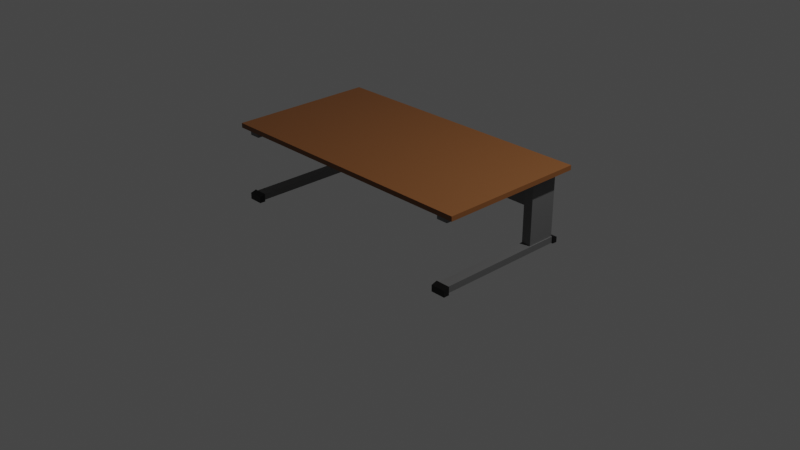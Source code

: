 # Source: desk2.blend  (saved by Blender 3.6.11; exported with 4.5.12 LTS)
import bpy
from mathutils import Matrix  # noqa: F401  (used for matrix-valued properties, if any)

bpy.ops.wm.read_factory_settings(use_empty=True)
scene = bpy.context.scene
scene.name = 'Scene'

# ---- collections
col_collection = bpy.data.collections.new('Collection'); scene.collection.children.link(col_collection)
col_legs = bpy.data.collections.new('Legs'); col_collection.children.link(col_legs)

# ---- materials (node trees are filled in below, after node groups)
mat_desk_top = bpy.data.materials.new('Desk_top')
mat_desk_top.alpha_threshold = 0.0
mat_desk_top.use_transparent_shadow = False
mat_desk_top.roughness = 0.5
mat_desk_top.line_color = (0.0, 0.0, 0.0, 1.0)
mat_desk_metal = bpy.data.materials.new('Desk_metal')
mat_desk_metal.use_transparent_shadow = False
mat_desk_caoutchou = bpy.data.materials.new('Desk_caoutchou')
mat_desk_caoutchou.use_transparent_shadow = False

# ---- material node trees
mat_desk_top.use_nodes = True; mat_desk_top.node_tree.nodes.clear()
_N = mat_desk_top.node_tree.nodes; _L = mat_desk_top.node_tree.links
n0 = _N.new('ShaderNodeOutputMaterial'); n0.name = 'Material Output'; n0.location = (300, 300)
n1 = _N.new('ShaderNodeBsdfPrincipled'); n1.name = 'Principled BSDF'; n1.location = (10, 300)
n1.distribution = 'GGX'
n1.subsurface_method = 'RANDOM_WALK_SKIN'
n1.inputs[0].default_value = (0.1788, 0.06645, 0.01781, 1.0)
n1.inputs[3].default_value = 1.45
n1.inputs[27].default_value = (0.0, 0.0, 0.0, 1.0)
n1.inputs[28].default_value = 1.0
_L.new(n1.outputs[0], n0.inputs[0])
n0.is_active_output = True
mat_desk_metal.use_nodes = True; mat_desk_metal.node_tree.nodes.clear()
_N = mat_desk_metal.node_tree.nodes; _L = mat_desk_metal.node_tree.links
n0 = _N.new('ShaderNodeBsdfPrincipled'); n0.name = 'Principled BSDF'; n0.location = (10, 300)
n0.distribution = 'GGX'
n0.subsurface_method = 'RANDOM_WALK_SKIN'
n0.inputs[0].default_value = (0.1744, 0.1744, 0.1744, 1.0)
n0.inputs[1].default_value = 0.578
n0.inputs[3].default_value = 1.45
n0.inputs[27].default_value = (0.0, 0.0, 0.0, 1.0)
n0.inputs[28].default_value = 1.0
n1 = _N.new('ShaderNodeOutputMaterial'); n1.name = 'Material Output'; n1.location = (300, 300)
_L.new(n0.outputs[0], n1.inputs[0])
n1.is_active_output = True
mat_desk_caoutchou.use_nodes = True; mat_desk_caoutchou.node_tree.nodes.clear()
_N = mat_desk_caoutchou.node_tree.nodes; _L = mat_desk_caoutchou.node_tree.links
n0 = _N.new('ShaderNodeBsdfPrincipled'); n0.name = 'Principled BSDF'; n0.location = (10, 300)
n0.distribution = 'GGX'
n0.subsurface_method = 'RANDOM_WALK_SKIN'
n0.inputs[0].default_value = (0.0, 0.0, 0.0, 1.0)
n0.inputs[3].default_value = 1.45
n0.inputs[27].default_value = (0.0, 0.0, 0.0, 1.0)
n0.inputs[28].default_value = 1.0
n1 = _N.new('ShaderNodeOutputMaterial'); n1.name = 'Material Output'; n1.location = (300, 300)
_L.new(n0.outputs[0], n1.inputs[0])
n1.is_active_output = True

# ---- world
world_world = bpy.data.worlds.new('World'); scene.world = world_world
world_world.use_nodes = True; world_world.node_tree.nodes.clear()
_N = world_world.node_tree.nodes; _L = world_world.node_tree.links
n0 = _N.new('ShaderNodeOutputWorld'); n0.name = 'World Output'; n0.location = (300, 300)
n1 = _N.new('ShaderNodeBackground'); n1.name = 'Background'; n1.location = (10, 300)
n1.inputs[0].default_value = (0.05088, 0.05088, 0.05088, 1.0)
_L.new(n1.outputs[0], n0.inputs[0])
n0.is_active_output = True
world_world.color = (0.05088, 0.05088, 0.05088)
world_world.use_sun_shadow = False
world_world.sun_shadow_jitter_overblur = 0.0

# ---- cameras
cam_camera = bpy.data.cameras.new('Camera')
cam_camera.clip_end = 100.0
cam_camera.ortho_scale = 7.314

# ---- lights
light_light = bpy.data.lights.new('Light', 'POINT')
light_light.transmission_factor = 0.0
light_light.energy = 1000.0
light_light.shadow_soft_size = 0.1
light_light.shadow_maximum_resolution = 0.006
light_light.use_absolute_resolution = True

# ---- meshes
me_cube = bpy.data.meshes.new('Cube')
me_cube.from_pydata([(1.5, 0.8, 0.825), (1.5, 0.8, 0.775), (1.5, -0.8, 0.825), (1.5, -0.8, 0.775), (-1.5, 0.8, 0.825), (-1.5, 0.8, 0.775), (-1.5, -0.8, 0.825), (-1.5, -0.8, 0.775)], [], [(0, 4, 6, 2), (3, 2, 6, 7), (7, 6, 4, 5), (5, 1, 3, 7), (1, 0, 2, 3), (5, 4, 0, 1)])
_uv = me_cube.uv_layers.new(name='UVMap')
_uv.uv.foreach_set('vector', [0.625, 0.5, 0.875, 0.5, 0.875, 0.75, 0.625, 0.75, 0.375, 0.75, 0.625, 0.75, 0.625, 1.0, 0.375, 1.0, 0.375, 0.0, 0.625, 0.0, 0.625, 0.25, 0.375, 0.25, 0.125, 0.5, 0.375, 0.5, 0.375, 0.75, 0.125, 0.75, 0.375, 0.5, 0.625, 0.5, 0.625, 0.75, 0.375, 0.75, 0.375, 0.25, 0.625, 0.25, 0.625, 0.5, 0.375, 0.5])
me_cube.materials.append(mat_desk_top)
me_cube.use_mirror_vertex_groups = False
me_cube.update()
me_cube_001 = bpy.data.meshes.new('Cube.001')
me_cube_001.from_pydata([(-1.401, 0.3961, 0.06416), (-1.401, 0.3961, 0.7746), (-1.401, 0.7087, 0.06416), (-1.401, 0.7087, 0.7746), (-1.301, 0.3961, 0.06416), (-1.301, 0.3961, 0.7746), (-1.301, 0.7087, 0.06416), (-1.301, 0.7087, 0.7746), (-1.412, -0.7548, 0.7094), (-1.412, -0.7548, 0.7772), (-1.412, 0.739, 0.7094), (-1.412, 0.739, 0.7772), (-1.291, -0.7548, 0.7094), (-1.291, -0.7548, 0.7772), (-1.291, 0.739, 0.7094), (-1.291, 0.739, 0.7772), (-1.412, -0.7286, 0.001457), (-1.412, -0.7286, 0.06919), (-1.412, 0.7128, 0.001457), (-1.412, 0.7128, 0.06919), (-1.291, -0.7286, 0.001457), (-1.291, -0.7286, 0.06919), (-1.291, 0.7128, 0.001457), (-1.291, 0.7128, 0.06919), (-1.423, 0.7128, 0.07551), (-1.423, 0.7128, -0.00486), (-1.279, 0.7128, -0.00486), (-1.279, 0.7128, 0.07551), (-1.425, 0.7678, 0.05237), (-1.425, 0.7678, -0.005853), (-1.277, 0.7678, -0.005853), (-1.277, 0.7678, 0.05237), (-1.412, -0.7286, 0.001457), (-1.412, -0.7286, 0.06919), (-1.291, -0.7286, 0.06919), (-1.291, -0.7286, 0.001457), (-1.429, -0.7286, -0.008257), (-1.429, -0.7286, 0.0789), (-1.273, -0.7286, 0.0789), (-1.273, -0.7286, -0.008257), (-1.429, -0.7915, -0.008257), (-1.429, -0.7915, 0.05945), (-1.273, -0.7915, 0.05945), (-1.273, -0.7915, -0.008257)], [], [(0, 1, 3, 2), (2, 3, 7, 6), (6, 7, 5, 4), (4, 5, 1, 0), (2, 6, 4, 0), (7, 3, 1, 5), (8, 9, 11, 10), (10, 11, 15, 14), (14, 15, 13, 12), (12, 13, 9, 8), (10, 14, 12, 8), (15, 11, 9, 13), (16, 17, 19, 18), (23, 22, 26, 27), (22, 23, 21, 20), (21, 17, 33, 34), (18, 22, 20, 16), (23, 19, 17, 21), (27, 26, 30, 31), (22, 18, 25, 26), (19, 23, 27, 24), (18, 19, 24, 25), (29, 28, 31, 30), (26, 25, 29, 30), (24, 27, 31, 28), (25, 24, 28, 29), (32, 35, 39, 36), (20, 21, 34, 35), (17, 16, 32, 33), (16, 20, 35, 32), (38, 37, 41, 42), (33, 32, 36, 37), (34, 33, 37, 38), (35, 34, 38, 39), (43, 42, 41, 40), (39, 38, 42, 43), (36, 39, 43, 40), (37, 36, 40, 41)])
me_cube_001.polygons.foreach_set('material_index', [0, 0, 0, 0, 0, 0, 0, 0, 0, 0, 0, 0, 0, 1, 0, 0, 0, 0, 1, 1, 1, 1, 1, 1, 1, 1, 1, 0, 0, 0, 1, 1, 1, 1, 1, 1, 1, 1])
_uv = me_cube_001.uv_layers.new(name='UVMap')
_uv.uv.foreach_set('vector', [0.375, 0.0, 0.625, 0.0, 0.625, 0.25, 0.375, 0.25, 0.375, 0.25, 0.625, 0.25, 0.625, 0.5, 0.375, 0.5, 0.375, 0.5, 0.625, 0.5, 0.625, 0.75, 0.375, 0.75, 0.375, 0.75, 0.625, 0.75, 0.625, 1.0, 0.375, 1.0, 0.125, 0.5, 0.375, 0.5, 0.375, 0.75, 0.125, 0.75, 0.625, 0.5, 0.875, 0.5, 0.875, 0.75, 0.625, 0.75, 0.375, 0.0, 0.625, 0.0, 0.625, 0.25, 0.375, 0.25, 0.375, 0.25, 0.625, 0.25, 0.625, 0.5, 0.375, 0.5, 0.375, 0.5, 0.625, 0.5, 0.625, 0.75, 0.375, 0.75, 0.375, 0.75, 0.625, 0.75, 0.625, 1.0, 0.375, 1.0, 0.125, 0.5, 0.375, 0.5, 0.375, 0.75, 0.125, 0.75, 0.625, 0.5, 0.875, 0.5, 0.875, 0.75, 0.625, 0.75, 0.375, 0.0, 0.625, 0.0, 0.625, 0.25, 0.375, 0.25, 0.625, 0.5, 0.375, 0.5, 0.375, 0.5, 0.625, 0.5, 0.375, 0.5, 0.625, 0.5, 0.625, 0.75, 0.375, 0.75, 0.625, 0.75, 0.875, 0.75, 0.875, 0.75, 0.625, 0.75, 0.125, 0.5, 0.375, 0.5, 0.375, 0.75, 0.125, 0.75, 0.625, 0.5, 0.875, 0.5, 0.875, 0.75, 0.625, 0.75, 0.625, 0.5, 0.375, 0.5, 0.375, 0.5, 0.625, 0.5, 0.375, 0.5, 0.125, 0.5, 0.125, 0.5, 0.375, 0.5, 0.875, 0.5, 0.625, 0.5, 0.625, 0.5, 0.875, 0.5, 0.375, 0.25, 0.625, 0.25, 0.625, 0.25, 0.375, 0.25, 0.375, 0.25, 0.625, 0.25, 0.625, 0.5, 0.375, 0.5, 0.375, 0.5, 0.125, 0.5, 0.125, 0.5, 0.375, 0.5, 0.875, 0.5, 0.625, 0.5, 0.625, 0.5, 0.875, 0.5, 0.375, 0.25, 0.625, 0.25, 0.625, 0.25, 0.375, 0.25, 0.125, 0.75, 0.375, 0.75, 0.375, 0.75, 0.125, 0.75, 0.375, 0.75, 0.625, 0.75, 0.625, 0.75, 0.375, 0.75, 0.625, 0.0, 0.375, 0.0, 0.375, 0.0, 0.625, 0.0, 0.125, 0.75, 0.375, 0.75, 0.375, 0.75, 0.125, 0.75, 0.625, 0.75, 0.875, 0.75, 0.875, 0.75, 0.625, 0.75, 0.625, 0.0, 0.375, 0.0, 0.375, 0.0, 0.625, 0.0, 0.625, 0.75, 0.875, 0.75, 0.875, 0.75, 0.625, 0.75, 0.375, 0.75, 0.625, 0.75, 0.625, 0.75, 0.375, 0.75, 0.375, 0.75, 0.625, 0.75, 0.625, 1.0, 0.375, 1.0, 0.375, 0.75, 0.625, 0.75, 0.625, 0.75, 0.375, 0.75, 0.125, 0.75, 0.375, 0.75, 0.375, 0.75, 0.125, 0.75, 0.625, 0.0, 0.375, 0.0, 0.375, 0.0, 0.625, 0.0])
me_cube_001.materials.append(mat_desk_metal)
me_cube_001.materials.append(mat_desk_caoutchou)
me_cube_001.update()
me_cube_005 = bpy.data.meshes.new('Cube.005')
me_cube_005.from_pydata([(-1.34, 0.6313, 0.3284), (-1.34, 0.6313, 0.7741), (-1.34, 0.6713, 0.3284), (-1.34, 0.6713, 0.7741), (1.34, 0.6313, 0.3284), (1.34, 0.6313, 0.7741), (1.34, 0.6713, 0.3284), (1.34, 0.6713, 0.7741)], [], [(0, 1, 3, 2), (2, 3, 7, 6), (6, 7, 5, 4), (4, 5, 1, 0), (2, 6, 4, 0), (7, 3, 1, 5)])
_uv = me_cube_005.uv_layers.new(name='UVMap')
_uv.uv.foreach_set('vector', [0.375, 0.0, 0.625, 0.0, 0.625, 0.25, 0.375, 0.25, 0.375, 0.25, 0.625, 0.25, 0.625, 0.5, 0.375, 0.5, 0.375, 0.5, 0.625, 0.5, 0.625, 0.75, 0.375, 0.75, 0.375, 0.75, 0.625, 0.75, 0.625, 1.0, 0.375, 1.0, 0.125, 0.5, 0.375, 0.5, 0.375, 0.75, 0.125, 0.75, 0.625, 0.5, 0.875, 0.5, 0.875, 0.75, 0.625, 0.75])
me_cube_005.materials.append(mat_desk_metal)
me_cube_005.update()
me_cube_006 = bpy.data.meshes.new('Cube.006')
me_cube_006.from_pydata([(1.291, 0.3961, 0.06416), (1.291, 0.3961, 0.7746), (1.291, 0.7087, 0.06416), (1.291, 0.7087, 0.7746), (1.391, 0.3961, 0.06416), (1.391, 0.3961, 0.7746), (1.391, 0.7087, 0.06416), (1.391, 0.7087, 0.7746), (1.28, -0.7548, 0.7094), (1.28, -0.7548, 0.7772), (1.28, 0.739, 0.7094), (1.28, 0.739, 0.7772), (1.401, -0.7548, 0.7094), (1.401, -0.7548, 0.7772), (1.401, 0.739, 0.7094), (1.401, 0.739, 0.7772), (1.28, -0.7286, 0.001457), (1.28, -0.7286, 0.06919), (1.28, 0.7128, 0.001457), (1.28, 0.7128, 0.06919), (1.401, -0.7286, 0.001457), (1.401, -0.7286, 0.06919), (1.401, 0.7128, 0.001457), (1.401, 0.7128, 0.06919), (1.269, 0.7128, 0.07551), (1.269, 0.7128, -0.00486), (1.413, 0.7128, -0.00486), (1.413, 0.7128, 0.07551), (1.267, 0.7678, 0.05237), (1.267, 0.7678, -0.005853), (1.414, 0.7678, -0.005853), (1.414, 0.7678, 0.05237), (1.28, -0.7286, 0.001457), (1.28, -0.7286, 0.06919), (1.401, -0.7286, 0.06919), (1.401, -0.7286, 0.001457), (1.263, -0.7286, -0.008257), (1.263, -0.7286, 0.0789), (1.419, -0.7286, 0.0789), (1.419, -0.7286, -0.008257), (1.263, -0.7915, -0.008257), (1.263, -0.7915, 0.05945), (1.419, -0.7915, 0.05945), (1.419, -0.7915, -0.008257)], [], [(0, 1, 3, 2), (2, 3, 7, 6), (6, 7, 5, 4), (4, 5, 1, 0), (2, 6, 4, 0), (7, 3, 1, 5), (8, 9, 11, 10), (10, 11, 15, 14), (14, 15, 13, 12), (12, 13, 9, 8), (10, 14, 12, 8), (15, 11, 9, 13), (16, 17, 19, 18), (23, 22, 26, 27), (22, 23, 21, 20), (21, 17, 33, 34), (18, 22, 20, 16), (23, 19, 17, 21), (27, 26, 30, 31), (22, 18, 25, 26), (19, 23, 27, 24), (18, 19, 24, 25), (29, 28, 31, 30), (26, 25, 29, 30), (24, 27, 31, 28), (25, 24, 28, 29), (32, 35, 39, 36), (20, 21, 34, 35), (17, 16, 32, 33), (16, 20, 35, 32), (38, 37, 41, 42), (33, 32, 36, 37), (34, 33, 37, 38), (35, 34, 38, 39), (43, 42, 41, 40), (39, 38, 42, 43), (36, 39, 43, 40), (37, 36, 40, 41)])
me_cube_006.polygons.foreach_set('material_index', [0, 0, 0, 0, 0, 0, 0, 0, 0, 0, 0, 0, 0, 1, 0, 0, 0, 0, 1, 1, 1, 1, 1, 1, 1, 1, 1, 0, 0, 0, 1, 1, 1, 1, 1, 1, 1, 1])
_uv = me_cube_006.uv_layers.new(name='UVMap')
_uv.uv.foreach_set('vector', [0.375, 0.0, 0.625, 0.0, 0.625, 0.25, 0.375, 0.25, 0.375, 0.25, 0.625, 0.25, 0.625, 0.5, 0.375, 0.5, 0.375, 0.5, 0.625, 0.5, 0.625, 0.75, 0.375, 0.75, 0.375, 0.75, 0.625, 0.75, 0.625, 1.0, 0.375, 1.0, 0.125, 0.5, 0.375, 0.5, 0.375, 0.75, 0.125, 0.75, 0.625, 0.5, 0.875, 0.5, 0.875, 0.75, 0.625, 0.75, 0.375, 0.0, 0.625, 0.0, 0.625, 0.25, 0.375, 0.25, 0.375, 0.25, 0.625, 0.25, 0.625, 0.5, 0.375, 0.5, 0.375, 0.5, 0.625, 0.5, 0.625, 0.75, 0.375, 0.75, 0.375, 0.75, 0.625, 0.75, 0.625, 1.0, 0.375, 1.0, 0.125, 0.5, 0.375, 0.5, 0.375, 0.75, 0.125, 0.75, 0.625, 0.5, 0.875, 0.5, 0.875, 0.75, 0.625, 0.75, 0.375, 0.0, 0.625, 0.0, 0.625, 0.25, 0.375, 0.25, 0.625, 0.5, 0.375, 0.5, 0.375, 0.5, 0.625, 0.5, 0.375, 0.5, 0.625, 0.5, 0.625, 0.75, 0.375, 0.75, 0.625, 0.75, 0.875, 0.75, 0.875, 0.75, 0.625, 0.75, 0.125, 0.5, 0.375, 0.5, 0.375, 0.75, 0.125, 0.75, 0.625, 0.5, 0.875, 0.5, 0.875, 0.75, 0.625, 0.75, 0.625, 0.5, 0.375, 0.5, 0.375, 0.5, 0.625, 0.5, 0.375, 0.5, 0.125, 0.5, 0.125, 0.5, 0.375, 0.5, 0.875, 0.5, 0.625, 0.5, 0.625, 0.5, 0.875, 0.5, 0.375, 0.25, 0.625, 0.25, 0.625, 0.25, 0.375, 0.25, 0.375, 0.25, 0.625, 0.25, 0.625, 0.5, 0.375, 0.5, 0.375, 0.5, 0.125, 0.5, 0.125, 0.5, 0.375, 0.5, 0.875, 0.5, 0.625, 0.5, 0.625, 0.5, 0.875, 0.5, 0.375, 0.25, 0.625, 0.25, 0.625, 0.25, 0.375, 0.25, 0.125, 0.75, 0.375, 0.75, 0.375, 0.75, 0.125, 0.75, 0.375, 0.75, 0.625, 0.75, 0.625, 0.75, 0.375, 0.75, 0.625, 0.0, 0.375, 0.0, 0.375, 0.0, 0.625, 0.0, 0.125, 0.75, 0.375, 0.75, 0.375, 0.75, 0.125, 0.75, 0.625, 0.75, 0.875, 0.75, 0.875, 0.75, 0.625, 0.75, 0.625, 0.0, 0.375, 0.0, 0.375, 0.0, 0.625, 0.0, 0.625, 0.75, 0.875, 0.75, 0.875, 0.75, 0.625, 0.75, 0.375, 0.75, 0.625, 0.75, 0.625, 0.75, 0.375, 0.75, 0.375, 0.75, 0.625, 0.75, 0.625, 1.0, 0.375, 1.0, 0.375, 0.75, 0.625, 0.75, 0.625, 0.75, 0.375, 0.75, 0.125, 0.75, 0.375, 0.75, 0.375, 0.75, 0.125, 0.75, 0.625, 0.0, 0.375, 0.0, 0.375, 0.0, 0.625, 0.0])
me_cube_006.materials.append(mat_desk_metal)
me_cube_006.materials.append(mat_desk_caoutchou)
me_cube_006.update()

# ---- objects
ob_top = bpy.data.objects.new('Top', me_cube)
ob_light = bpy.data.objects.new('Light', light_light)
ob_camera = bpy.data.objects.new('Camera', cam_camera)
ob_leg = bpy.data.objects.new('Leg', me_cube_001)
ob_cube = bpy.data.objects.new('Cube', me_cube_005)
ob_leg_001 = bpy.data.objects.new('Leg.001', me_cube_006)

# ---- transforms, parenting, visibility, modifiers, constraints
ob_top.location = (0.0, 0.0, 0.0)
ob_top.lock_rotations_4d = False
ob_top.empty_display_type = 'ARROWS'
ob_top.lineart.crease_threshold = 0.0
ob_light.location = (4.076, 1.005, 5.904)
ob_light.rotation_euler = (0.6503, 0.05522, 1.866)
ob_light.lock_rotations_4d = False
ob_light.empty_display_type = 'ARROWS'
ob_light.color = (0.0, 0.0, 0.0, 0.0)
ob_light.lineart.crease_threshold = 0.0
ob_camera.location = (7.359, -6.926, 4.958)
ob_camera.rotation_euler = (1.109, 0.0, 0.8149)
ob_camera.lock_rotations_4d = False
ob_camera.empty_display_type = 'ARROWS'
ob_camera.color = (0.0, 0.0, 0.0, 0.0)
ob_camera.display_type = 'WIRE'
ob_camera.lineart.crease_threshold = 0.0
ob_leg.location = (0.0, 0.0, 0.0)
ob_cube.location = (0.0, 0.0, 0.0)
ob_leg_001.location = (0.0, 0.0, 0.0)

# ---- collection membership
col_collection.objects.link(ob_top)
col_collection.objects.link(ob_light)
col_collection.objects.link(ob_camera)
col_legs.objects.link(ob_leg)
col_legs.objects.link(ob_cube)
col_legs.objects.link(ob_leg_001)

# ---- scene / render settings (as saved in the file)
scene.camera = ob_camera
scene.frame_start = 1; scene.frame_end = 250; scene.frame_set(1)
scene.render.engine = 'BLENDER_EEVEE_NEXT'
scene.cycles.sampling_pattern = 'TABULATED_SOBOL'
scene.view_settings.view_transform = 'Filmic'
bpy.context.view_layer.update()
